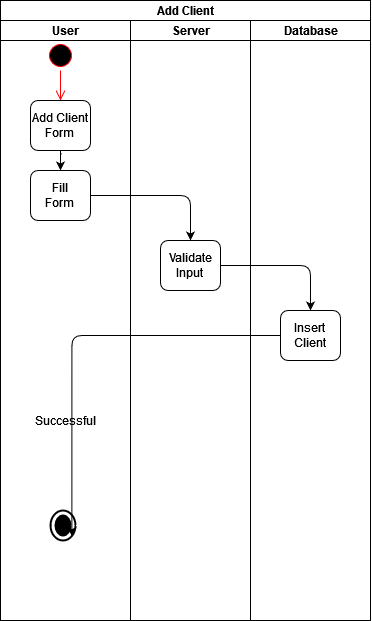

The diagram above was exported from draw.io. Its source (the exported page's mxGraphModel, read from the mxfile embedded in the PNG):
<mxGraphModel dx="548" dy="929" grid="1" gridSize="10" guides="1" tooltips="1" connect="1" arrows="1" fold="1" page="1" pageScale="1" pageWidth="827" pageHeight="1169" math="0" shadow="0">
  <root>
    <mxCell id="0" />
    <mxCell id="1" parent="0" />
    <mxCell id="chswFaHewWEXH4yr4rGa-5" value="Add Client" style="swimlane;html=1;childLayout=stackLayout;resizeParent=1;resizeParentMax=0;startSize=20;" vertex="1" parent="1">
      <mxGeometry x="180" y="110" width="370" height="620" as="geometry" />
    </mxCell>
    <mxCell id="chswFaHewWEXH4yr4rGa-6" value="User " style="swimlane;html=1;startSize=20;" vertex="1" parent="chswFaHewWEXH4yr4rGa-5">
      <mxGeometry y="20" width="130" height="600" as="geometry" />
    </mxCell>
    <mxCell id="chswFaHewWEXH4yr4rGa-9" value="" style="ellipse;html=1;shape=startState;fillColor=#000000;strokeColor=#ff0000;" vertex="1" parent="chswFaHewWEXH4yr4rGa-6">
      <mxGeometry x="45" y="20" width="30" height="30" as="geometry" />
    </mxCell>
    <mxCell id="chswFaHewWEXH4yr4rGa-10" value="" style="edgeStyle=orthogonalEdgeStyle;html=1;verticalAlign=bottom;endArrow=open;endSize=8;strokeColor=#ff0000;" edge="1" source="chswFaHewWEXH4yr4rGa-9" parent="chswFaHewWEXH4yr4rGa-6" target="chswFaHewWEXH4yr4rGa-13">
      <mxGeometry relative="1" as="geometry">
        <mxPoint x="60" y="80" as="targetPoint" />
      </mxGeometry>
    </mxCell>
    <mxCell id="chswFaHewWEXH4yr4rGa-31" style="edgeStyle=orthogonalEdgeStyle;orthogonalLoop=1;jettySize=auto;html=1;exitX=0.5;exitY=1;exitDx=0;exitDy=0;" edge="1" parent="chswFaHewWEXH4yr4rGa-6" source="chswFaHewWEXH4yr4rGa-13" target="chswFaHewWEXH4yr4rGa-30">
      <mxGeometry relative="1" as="geometry" />
    </mxCell>
    <mxCell id="chswFaHewWEXH4yr4rGa-13" value="&lt;div&gt;Add Client&lt;/div&gt;&lt;div&gt;Form&lt;br&gt;&lt;/div&gt;" style="rounded=1;whiteSpace=wrap;html=1;" vertex="1" parent="chswFaHewWEXH4yr4rGa-6">
      <mxGeometry x="30" y="80" width="60" height="50" as="geometry" />
    </mxCell>
    <mxCell id="chswFaHewWEXH4yr4rGa-27" value="" style="html=1;shape=mxgraph.sysml.actFinal;strokeWidth=2;verticalLabelPosition=bottom;verticalAlignment=top;" vertex="1" parent="chswFaHewWEXH4yr4rGa-6">
      <mxGeometry x="50" y="490" width="25" height="30" as="geometry" />
    </mxCell>
    <mxCell id="chswFaHewWEXH4yr4rGa-30" value="&lt;div&gt;Fill &lt;br&gt;&lt;/div&gt;&lt;div&gt;Form&lt;br&gt;&lt;/div&gt;" style="rounded=1;whiteSpace=wrap;html=1;" vertex="1" parent="chswFaHewWEXH4yr4rGa-6">
      <mxGeometry x="30" y="150" width="60" height="50" as="geometry" />
    </mxCell>
    <mxCell id="chswFaHewWEXH4yr4rGa-37" value="Successful" style="text;html=1;align=center;verticalAlign=middle;resizable=0;points=[];autosize=1;strokeColor=none;fillColor=none;" vertex="1" parent="chswFaHewWEXH4yr4rGa-6">
      <mxGeometry x="25" y="390" width="80" height="20" as="geometry" />
    </mxCell>
    <mxCell id="chswFaHewWEXH4yr4rGa-7" value="Server" style="swimlane;html=1;startSize=20;" vertex="1" parent="chswFaHewWEXH4yr4rGa-5">
      <mxGeometry x="130" y="20" width="120" height="600" as="geometry" />
    </mxCell>
    <mxCell id="chswFaHewWEXH4yr4rGa-32" value="&lt;div&gt;Validate&lt;/div&gt;&lt;div&gt;Input&lt;br&gt;&lt;/div&gt;" style="rounded=1;whiteSpace=wrap;html=1;" vertex="1" parent="chswFaHewWEXH4yr4rGa-7">
      <mxGeometry x="30" y="220" width="60" height="50" as="geometry" />
    </mxCell>
    <mxCell id="chswFaHewWEXH4yr4rGa-8" value="Database" style="swimlane;html=1;startSize=20;" vertex="1" parent="chswFaHewWEXH4yr4rGa-5">
      <mxGeometry x="250" y="20" width="120" height="600" as="geometry" />
    </mxCell>
    <mxCell id="chswFaHewWEXH4yr4rGa-34" value="&lt;div&gt;Insert&lt;/div&gt;&lt;div&gt;Client&lt;br&gt;&lt;/div&gt;" style="rounded=1;whiteSpace=wrap;html=1;" vertex="1" parent="chswFaHewWEXH4yr4rGa-8">
      <mxGeometry x="30" y="290" width="60" height="50" as="geometry" />
    </mxCell>
    <mxCell id="chswFaHewWEXH4yr4rGa-33" style="edgeStyle=orthogonalEdgeStyle;orthogonalLoop=1;jettySize=auto;html=1;" edge="1" parent="chswFaHewWEXH4yr4rGa-5" source="chswFaHewWEXH4yr4rGa-30" target="chswFaHewWEXH4yr4rGa-32">
      <mxGeometry relative="1" as="geometry" />
    </mxCell>
    <mxCell id="chswFaHewWEXH4yr4rGa-35" style="edgeStyle=orthogonalEdgeStyle;orthogonalLoop=1;jettySize=auto;html=1;" edge="1" parent="chswFaHewWEXH4yr4rGa-5" source="chswFaHewWEXH4yr4rGa-32" target="chswFaHewWEXH4yr4rGa-34">
      <mxGeometry relative="1" as="geometry" />
    </mxCell>
    <mxCell id="chswFaHewWEXH4yr4rGa-36" style="edgeStyle=orthogonalEdgeStyle;orthogonalLoop=1;jettySize=auto;html=1;entryX=0.855;entryY=0.855;entryDx=0;entryDy=0;entryPerimeter=0;" edge="1" parent="chswFaHewWEXH4yr4rGa-5" source="chswFaHewWEXH4yr4rGa-34" target="chswFaHewWEXH4yr4rGa-27">
      <mxGeometry relative="1" as="geometry" />
    </mxCell>
  </root>
</mxGraphModel>